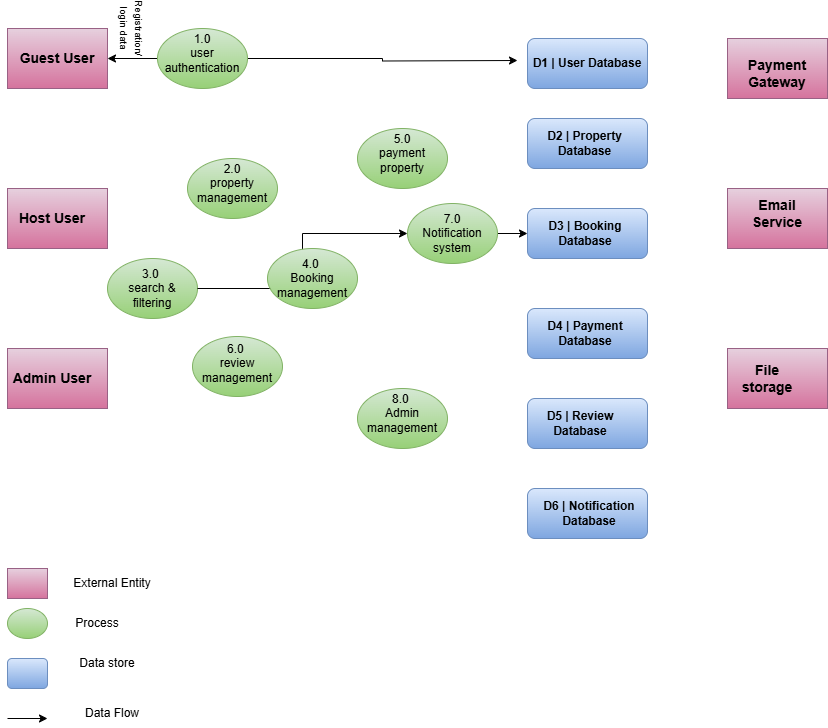

The diagram above was exported from draw.io. Its source (the exported page's mxGraphModel, read from the mxfile embedded in the PNG):
<mxGraphModel dx="778" dy="460" grid="1" gridSize="10" guides="1" tooltips="1" connect="1" arrows="1" fold="1" page="1" pageScale="1" pageWidth="850" pageHeight="1100" math="0" shadow="0">
  <root>
    <mxCell id="0" />
    <mxCell id="1" parent="0" />
    <mxCell id="8EfkfxScVXYj0HYFDr12-1" value="" style="rounded=0;whiteSpace=wrap;html=1;fillColor=#e6d0de;strokeColor=#996185;gradientColor=#d5739d;" vertex="1" parent="1">
      <mxGeometry x="40" y="60" width="100" height="60" as="geometry" />
    </mxCell>
    <mxCell id="8EfkfxScVXYj0HYFDr12-2" value="" style="rounded=0;whiteSpace=wrap;html=1;fillColor=#e6d0de;strokeColor=#996185;gradientColor=#d5739d;" vertex="1" parent="1">
      <mxGeometry x="40" y="220" width="100" height="60" as="geometry" />
    </mxCell>
    <mxCell id="8EfkfxScVXYj0HYFDr12-3" value="" style="rounded=0;whiteSpace=wrap;html=1;fillColor=#e6d0de;strokeColor=#996185;gradientColor=#d5739d;" vertex="1" parent="1">
      <mxGeometry x="40" y="380" width="100" height="60" as="geometry" />
    </mxCell>
    <mxCell id="8EfkfxScVXYj0HYFDr12-4" value="" style="rounded=0;whiteSpace=wrap;html=1;fillColor=#e6d0de;strokeColor=#996185;gradientColor=#d5739d;" vertex="1" parent="1">
      <mxGeometry x="760" y="70" width="100" height="60" as="geometry" />
    </mxCell>
    <mxCell id="8EfkfxScVXYj0HYFDr12-5" value="" style="rounded=0;whiteSpace=wrap;html=1;fillColor=#e6d0de;strokeColor=#996185;gradientColor=#d5739d;" vertex="1" parent="1">
      <mxGeometry x="760" y="220" width="100" height="60" as="geometry" />
    </mxCell>
    <mxCell id="8EfkfxScVXYj0HYFDr12-6" value="" style="rounded=0;whiteSpace=wrap;html=1;fillColor=#e6d0de;strokeColor=#996185;gradientColor=#d5739d;" vertex="1" parent="1">
      <mxGeometry x="760" y="380" width="100" height="60" as="geometry" />
    </mxCell>
    <mxCell id="8EfkfxScVXYj0HYFDr12-7" value="" style="rounded=1;whiteSpace=wrap;html=1;fillColor=#dae8fc;gradientColor=#7ea6e0;strokeColor=#6c8ebf;" vertex="1" parent="1">
      <mxGeometry x="560" y="70" width="120" height="50" as="geometry" />
    </mxCell>
    <mxCell id="8EfkfxScVXYj0HYFDr12-8" value="" style="rounded=1;whiteSpace=wrap;html=1;fillColor=#dae8fc;gradientColor=#7ea6e0;strokeColor=#6c8ebf;" vertex="1" parent="1">
      <mxGeometry x="560" y="150" width="120" height="50" as="geometry" />
    </mxCell>
    <mxCell id="8EfkfxScVXYj0HYFDr12-9" value="" style="rounded=1;whiteSpace=wrap;html=1;fillColor=#dae8fc;gradientColor=#7ea6e0;strokeColor=#6c8ebf;" vertex="1" parent="1">
      <mxGeometry x="560" y="240" width="120" height="50" as="geometry" />
    </mxCell>
    <mxCell id="8EfkfxScVXYj0HYFDr12-10" value="" style="rounded=1;whiteSpace=wrap;html=1;fillColor=#dae8fc;gradientColor=#7ea6e0;strokeColor=#6c8ebf;" vertex="1" parent="1">
      <mxGeometry x="560" y="340" width="120" height="50" as="geometry" />
    </mxCell>
    <mxCell id="8EfkfxScVXYj0HYFDr12-11" value="" style="rounded=1;whiteSpace=wrap;html=1;fillColor=#dae8fc;gradientColor=#7ea6e0;strokeColor=#6c8ebf;" vertex="1" parent="1">
      <mxGeometry x="560" y="430" width="120" height="50" as="geometry" />
    </mxCell>
    <mxCell id="8EfkfxScVXYj0HYFDr12-12" value="" style="rounded=1;whiteSpace=wrap;html=1;fillColor=#dae8fc;gradientColor=#7ea6e0;strokeColor=#6c8ebf;" vertex="1" parent="1">
      <mxGeometry x="560" y="520" width="120" height="50" as="geometry" />
    </mxCell>
    <mxCell id="8EfkfxScVXYj0HYFDr12-14" style="edgeStyle=orthogonalEdgeStyle;rounded=0;orthogonalLoop=1;jettySize=auto;html=1;exitX=0;exitY=0.5;exitDx=0;exitDy=0;entryX=1;entryY=0.5;entryDx=0;entryDy=0;" edge="1" parent="1" source="8EfkfxScVXYj0HYFDr12-13" target="8EfkfxScVXYj0HYFDr12-1">
      <mxGeometry relative="1" as="geometry" />
    </mxCell>
    <mxCell id="8EfkfxScVXYj0HYFDr12-16" style="edgeStyle=orthogonalEdgeStyle;rounded=0;orthogonalLoop=1;jettySize=auto;html=1;exitX=1;exitY=0.5;exitDx=0;exitDy=0;" edge="1" parent="1" source="8EfkfxScVXYj0HYFDr12-13">
      <mxGeometry relative="1" as="geometry">
        <mxPoint x="550" y="92" as="targetPoint" />
      </mxGeometry>
    </mxCell>
    <mxCell id="8EfkfxScVXYj0HYFDr12-13" value="" style="ellipse;whiteSpace=wrap;html=1;fillColor=#d5e8d4;strokeColor=#82b366;gradientColor=#97d077;" vertex="1" parent="1">
      <mxGeometry x="190" y="60" width="90" height="60" as="geometry" />
    </mxCell>
    <mxCell id="8EfkfxScVXYj0HYFDr12-18" style="edgeStyle=orthogonalEdgeStyle;rounded=0;orthogonalLoop=1;jettySize=auto;html=1;exitX=1;exitY=0.5;exitDx=0;exitDy=0;entryX=0;entryY=0.5;entryDx=0;entryDy=0;" edge="1" parent="1" source="8EfkfxScVXYj0HYFDr12-25" target="8EfkfxScVXYj0HYFDr12-9">
      <mxGeometry relative="1" as="geometry" />
    </mxCell>
    <mxCell id="8EfkfxScVXYj0HYFDr12-17" value="" style="ellipse;whiteSpace=wrap;html=1;fillColor=#d5e8d4;strokeColor=#82b366;gradientColor=#97d077;" vertex="1" parent="1">
      <mxGeometry x="140" y="290" width="90" height="60" as="geometry" />
    </mxCell>
    <mxCell id="8EfkfxScVXYj0HYFDr12-19" value="&lt;b&gt;&lt;font style=&quot;font-size: 14px;&quot;&gt;Guest User&lt;/font&gt;&lt;/b&gt;" style="text;strokeColor=none;align=center;fillColor=none;html=1;verticalAlign=middle;whiteSpace=wrap;rounded=0;" vertex="1" parent="1">
      <mxGeometry x="50" y="75" width="80" height="30" as="geometry" />
    </mxCell>
    <mxCell id="8EfkfxScVXYj0HYFDr12-20" value="&lt;b&gt;&lt;font style=&quot;font-size: 14px;&quot;&gt;Host User&lt;/font&gt;&lt;/b&gt;" style="text;strokeColor=none;align=center;fillColor=none;html=1;verticalAlign=middle;whiteSpace=wrap;rounded=0;" vertex="1" parent="1">
      <mxGeometry x="50" y="235" width="70" height="30" as="geometry" />
    </mxCell>
    <mxCell id="8EfkfxScVXYj0HYFDr12-21" value="&lt;b&gt;&lt;font style=&quot;font-size: 14px;&quot;&gt;Admin User&lt;/font&gt;&lt;/b&gt;" style="text;strokeColor=none;align=center;fillColor=none;html=1;verticalAlign=middle;whiteSpace=wrap;rounded=0;" vertex="1" parent="1">
      <mxGeometry x="40" y="395" width="90" height="30" as="geometry" />
    </mxCell>
    <mxCell id="8EfkfxScVXYj0HYFDr12-22" value="&lt;font style=&quot;font-size: 10px;&quot;&gt;Registration/&lt;/font&gt;&lt;div&gt;&lt;font style=&quot;font-size: 10px;&quot;&gt;login data&lt;/font&gt;&lt;/div&gt;" style="text;strokeColor=none;align=center;fillColor=none;html=1;verticalAlign=middle;whiteSpace=wrap;rounded=0;rotation=90;" vertex="1" parent="1">
      <mxGeometry x="140" y="45" width="50" height="30" as="geometry" />
    </mxCell>
    <mxCell id="8EfkfxScVXYj0HYFDr12-23" value="1.0&lt;div&gt;user authentication&lt;/div&gt;" style="text;strokeColor=none;align=center;fillColor=none;html=1;verticalAlign=middle;whiteSpace=wrap;rounded=0;" vertex="1" parent="1">
      <mxGeometry x="200" y="70" width="70" height="30" as="geometry" />
    </mxCell>
    <mxCell id="8EfkfxScVXYj0HYFDr12-24" value="" style="ellipse;whiteSpace=wrap;html=1;fillColor=#d5e8d4;strokeColor=#82b366;gradientColor=#97d077;" vertex="1" parent="1">
      <mxGeometry x="220" y="190" width="90" height="60" as="geometry" />
    </mxCell>
    <mxCell id="8EfkfxScVXYj0HYFDr12-26" value="" style="edgeStyle=orthogonalEdgeStyle;rounded=0;orthogonalLoop=1;jettySize=auto;html=1;exitX=1;exitY=0.5;exitDx=0;exitDy=0;entryX=0;entryY=0.5;entryDx=0;entryDy=0;" edge="1" parent="1" source="8EfkfxScVXYj0HYFDr12-17" target="8EfkfxScVXYj0HYFDr12-25">
      <mxGeometry relative="1" as="geometry">
        <mxPoint x="230" y="320" as="sourcePoint" />
        <mxPoint x="560" y="265" as="targetPoint" />
      </mxGeometry>
    </mxCell>
    <mxCell id="8EfkfxScVXYj0HYFDr12-25" value="" style="ellipse;whiteSpace=wrap;html=1;fillColor=#d5e8d4;strokeColor=#82b366;gradientColor=#97d077;" vertex="1" parent="1">
      <mxGeometry x="440" y="235" width="90" height="60" as="geometry" />
    </mxCell>
    <mxCell id="8EfkfxScVXYj0HYFDr12-27" value="" style="ellipse;whiteSpace=wrap;html=1;fillColor=#d5e8d4;strokeColor=#82b366;gradientColor=#97d077;" vertex="1" parent="1">
      <mxGeometry x="225" y="368" width="90" height="60" as="geometry" />
    </mxCell>
    <mxCell id="8EfkfxScVXYj0HYFDr12-28" value="" style="ellipse;whiteSpace=wrap;html=1;fillColor=#d5e8d4;strokeColor=#82b366;gradientColor=#97d077;" vertex="1" parent="1">
      <mxGeometry x="300" y="280" width="90" height="60" as="geometry" />
    </mxCell>
    <mxCell id="8EfkfxScVXYj0HYFDr12-29" value="" style="ellipse;whiteSpace=wrap;html=1;fillColor=#d5e8d4;strokeColor=#82b366;gradientColor=#97d077;" vertex="1" parent="1">
      <mxGeometry x="390" y="160" width="90" height="60" as="geometry" />
    </mxCell>
    <mxCell id="8EfkfxScVXYj0HYFDr12-30" value="" style="ellipse;whiteSpace=wrap;html=1;fillColor=#d5e8d4;strokeColor=#82b366;gradientColor=#97d077;" vertex="1" parent="1">
      <mxGeometry x="390" y="420" width="90" height="60" as="geometry" />
    </mxCell>
    <mxCell id="8EfkfxScVXYj0HYFDr12-31" value="2.0&lt;div&gt;property management&lt;/div&gt;" style="text;strokeColor=none;align=center;fillColor=none;html=1;verticalAlign=middle;whiteSpace=wrap;rounded=0;" vertex="1" parent="1">
      <mxGeometry x="255" y="200" width="20" height="30" as="geometry" />
    </mxCell>
    <mxCell id="8EfkfxScVXYj0HYFDr12-32" value="3.0&amp;nbsp;&lt;div&gt;search &amp;amp; filtering&lt;/div&gt;" style="text;strokeColor=none;align=center;fillColor=none;html=1;verticalAlign=middle;whiteSpace=wrap;rounded=0;" vertex="1" parent="1">
      <mxGeometry x="160" y="305" width="50" height="30" as="geometry" />
    </mxCell>
    <mxCell id="8EfkfxScVXYj0HYFDr12-33" value="6.0&amp;nbsp;&lt;div&gt;review management&lt;/div&gt;" style="text;strokeColor=none;align=center;fillColor=none;html=1;verticalAlign=middle;whiteSpace=wrap;rounded=0;" vertex="1" parent="1">
      <mxGeometry x="260" y="380" width="20" height="30" as="geometry" />
    </mxCell>
    <mxCell id="8EfkfxScVXYj0HYFDr12-35" value="8.0&amp;nbsp;&lt;div&gt;Admin management&lt;/div&gt;" style="text;strokeColor=none;align=center;fillColor=none;html=1;verticalAlign=middle;whiteSpace=wrap;rounded=0;" vertex="1" parent="1">
      <mxGeometry x="425" y="430" width="20" height="30" as="geometry" />
    </mxCell>
    <mxCell id="8EfkfxScVXYj0HYFDr12-37" value="4.0&amp;nbsp;&lt;div&gt;Booking management&lt;/div&gt;" style="text;strokeColor=none;align=center;fillColor=none;html=1;verticalAlign=middle;whiteSpace=wrap;rounded=0;" vertex="1" parent="1">
      <mxGeometry x="335" y="295" width="20" height="30" as="geometry" />
    </mxCell>
    <mxCell id="8EfkfxScVXYj0HYFDr12-38" value="7.0&lt;div&gt;Notification system&lt;/div&gt;" style="text;strokeColor=none;align=center;fillColor=none;html=1;verticalAlign=middle;whiteSpace=wrap;rounded=0;" vertex="1" parent="1">
      <mxGeometry x="475" y="250" width="20" height="30" as="geometry" />
    </mxCell>
    <mxCell id="8EfkfxScVXYj0HYFDr12-39" value="5.0&lt;div&gt;payment property&lt;/div&gt;" style="text;strokeColor=none;align=center;fillColor=none;html=1;verticalAlign=middle;whiteSpace=wrap;rounded=0;" vertex="1" parent="1">
      <mxGeometry x="425" y="170" width="20" height="30" as="geometry" />
    </mxCell>
    <mxCell id="8EfkfxScVXYj0HYFDr12-40" value="&lt;b&gt;D1 | User Database&lt;/b&gt;" style="text;strokeColor=none;align=center;fillColor=none;html=1;verticalAlign=middle;whiteSpace=wrap;rounded=0;" vertex="1" parent="1">
      <mxGeometry x="555" y="80" width="130" height="30" as="geometry" />
    </mxCell>
    <mxCell id="8EfkfxScVXYj0HYFDr12-41" value="&lt;b&gt;D2 | Property Database&lt;/b&gt;" style="text;strokeColor=none;align=center;fillColor=none;html=1;verticalAlign=middle;whiteSpace=wrap;rounded=0;" vertex="1" parent="1">
      <mxGeometry x="555" y="160" width="125" height="30" as="geometry" />
    </mxCell>
    <mxCell id="8EfkfxScVXYj0HYFDr12-42" value="&lt;b&gt;D3 | Booking Database&lt;/b&gt;" style="text;strokeColor=none;align=center;fillColor=none;html=1;verticalAlign=middle;whiteSpace=wrap;rounded=0;" vertex="1" parent="1">
      <mxGeometry x="572.5" y="250" width="90" height="30" as="geometry" />
    </mxCell>
    <mxCell id="8EfkfxScVXYj0HYFDr12-43" value="&lt;b&gt;D4 | Payment Database&lt;/b&gt;" style="text;strokeColor=none;align=center;fillColor=none;html=1;verticalAlign=middle;whiteSpace=wrap;rounded=0;" vertex="1" parent="1">
      <mxGeometry x="577.5" y="350" width="80" height="30" as="geometry" />
    </mxCell>
    <mxCell id="8EfkfxScVXYj0HYFDr12-44" value="&lt;b&gt;D5 | Review Database&lt;/b&gt;" style="text;strokeColor=none;align=center;fillColor=none;html=1;verticalAlign=middle;whiteSpace=wrap;rounded=0;" vertex="1" parent="1">
      <mxGeometry x="567.5" y="440" width="90" height="30" as="geometry" />
    </mxCell>
    <mxCell id="8EfkfxScVXYj0HYFDr12-45" value="&lt;b&gt;D6 | Notification Database&lt;/b&gt;" style="text;strokeColor=none;align=center;fillColor=none;html=1;verticalAlign=middle;whiteSpace=wrap;rounded=0;" vertex="1" parent="1">
      <mxGeometry x="572.5" y="530" width="97.5" height="30" as="geometry" />
    </mxCell>
    <mxCell id="8EfkfxScVXYj0HYFDr12-46" value="&lt;span style=&quot;font-size: 14px;&quot;&gt;&lt;b&gt;Payment Gateway&lt;/b&gt;&lt;/span&gt;" style="text;strokeColor=none;align=center;fillColor=none;html=1;verticalAlign=middle;whiteSpace=wrap;rounded=0;" vertex="1" parent="1">
      <mxGeometry x="770" y="90" width="80" height="30" as="geometry" />
    </mxCell>
    <mxCell id="8EfkfxScVXYj0HYFDr12-47" value="&lt;span style=&quot;font-size: 14px;&quot;&gt;&lt;b&gt;Email Service&lt;/b&gt;&lt;/span&gt;" style="text;strokeColor=none;align=center;fillColor=none;html=1;verticalAlign=middle;whiteSpace=wrap;rounded=0;" vertex="1" parent="1">
      <mxGeometry x="790" y="230" width="40" height="30" as="geometry" />
    </mxCell>
    <mxCell id="8EfkfxScVXYj0HYFDr12-48" value="&lt;span style=&quot;font-size: 14px;&quot;&gt;&lt;b&gt;File storage&lt;/b&gt;&lt;/span&gt;" style="text;strokeColor=none;align=center;fillColor=none;html=1;verticalAlign=middle;whiteSpace=wrap;rounded=0;" vertex="1" parent="1">
      <mxGeometry x="760" y="395" width="80" height="30" as="geometry" />
    </mxCell>
    <mxCell id="8EfkfxScVXYj0HYFDr12-49" value="" style="rounded=0;whiteSpace=wrap;html=1;fillColor=#e6d0de;strokeColor=#996185;gradientColor=#d5739d;" vertex="1" parent="1">
      <mxGeometry x="40" y="600" width="40" height="30" as="geometry" />
    </mxCell>
    <mxCell id="8EfkfxScVXYj0HYFDr12-50" value="" style="ellipse;whiteSpace=wrap;html=1;fillColor=#d5e8d4;strokeColor=#82b366;gradientColor=#97d077;" vertex="1" parent="1">
      <mxGeometry x="40" y="640" width="40" height="30" as="geometry" />
    </mxCell>
    <mxCell id="8EfkfxScVXYj0HYFDr12-51" value="" style="rounded=1;whiteSpace=wrap;html=1;fillColor=#dae8fc;gradientColor=#7ea6e0;strokeColor=#6c8ebf;" vertex="1" parent="1">
      <mxGeometry x="40" y="690" width="40" height="30" as="geometry" />
    </mxCell>
    <mxCell id="8EfkfxScVXYj0HYFDr12-52" value="" style="endArrow=classic;html=1;rounded=0;" edge="1" parent="1">
      <mxGeometry width="50" height="50" relative="1" as="geometry">
        <mxPoint x="40" y="750" as="sourcePoint" />
        <mxPoint x="80" y="750" as="targetPoint" />
      </mxGeometry>
    </mxCell>
    <mxCell id="8EfkfxScVXYj0HYFDr12-53" value="External Entity" style="text;strokeColor=none;align=center;fillColor=none;html=1;verticalAlign=middle;whiteSpace=wrap;rounded=0;" vertex="1" parent="1">
      <mxGeometry x="100" y="600" width="90" height="30" as="geometry" />
    </mxCell>
    <mxCell id="8EfkfxScVXYj0HYFDr12-54" value="Process" style="text;strokeColor=none;align=center;fillColor=none;html=1;verticalAlign=middle;whiteSpace=wrap;rounded=0;" vertex="1" parent="1">
      <mxGeometry x="100" y="640" width="60" height="30" as="geometry" />
    </mxCell>
    <mxCell id="8EfkfxScVXYj0HYFDr12-55" value="Data store" style="text;strokeColor=none;align=center;fillColor=none;html=1;verticalAlign=middle;whiteSpace=wrap;rounded=0;" vertex="1" parent="1">
      <mxGeometry x="110" y="680" width="60" height="30" as="geometry" />
    </mxCell>
    <mxCell id="8EfkfxScVXYj0HYFDr12-56" value="Data Flow" style="text;strokeColor=none;align=center;fillColor=none;html=1;verticalAlign=middle;whiteSpace=wrap;rounded=0;" vertex="1" parent="1">
      <mxGeometry x="110" y="730" width="70" height="30" as="geometry" />
    </mxCell>
  </root>
</mxGraphModel>